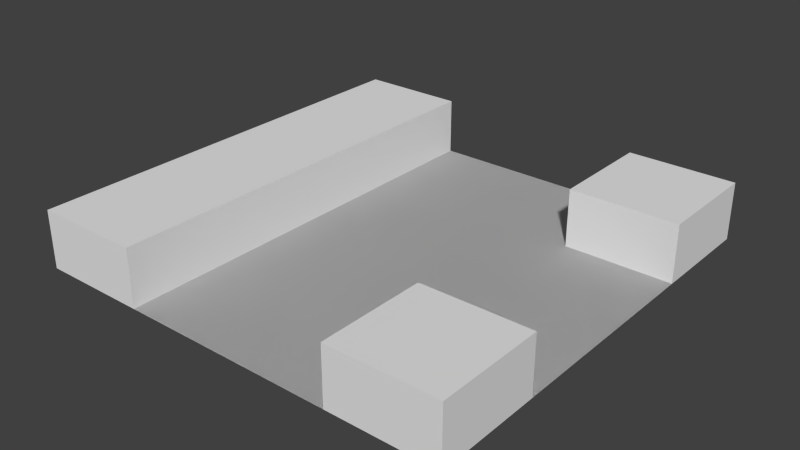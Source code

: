 # Source: NES.blend  (saved by Blender 2.63.0; exported with 4.5.12 LTS)
import bpy
from mathutils import Matrix  # noqa: F401  (used for matrix-valued properties, if any)

bpy.ops.wm.read_factory_settings(use_empty=True)
scene = bpy.context.scene
scene.name = 'Scene'

# ---- collections
col_collection_1 = bpy.data.collections.new('Collection 1'); scene.collection.children.link(col_collection_1)

# ---- world
world_world = bpy.data.worlds.new('World'); scene.world = world_world
world_world.color = (0.05088, 0.05088, 0.05088)
world_world.use_sun_shadow = False
world_world.sun_shadow_jitter_overblur = 0.0
world_world.cycles.sampling_method = 'MANUAL'
world_world.cycles.sample_map_resolution = 256

# ---- meshes
me_cube = bpy.data.meshes.new('Cube')
me_cube.from_pydata([(-1.0, -1.0, 1.0), (-1.0, -1.0, -1.0), (1.0, -1.0, -1.0), (1.0, -1.0, 1.0), (-1.0, 1.0, 1.0), (-1.0, 1.0, -1.0), (1.0, 1.0, -1.0), (1.0, 1.0, 1.0), (-1.0, 1.0, -6.557e-07), (-1.0, -6.557e-07, -1.0), (-1.0, -1.0, 6.557e-07), (-1.0, 6.557e-07, 1.0), (1.0, -6.557e-07, -1.0), (0.0, -1.0, -1.0), (1.0, 5.96e-07, 1.0), (1.0, -1.0, 5.96e-07), (0.0, -1.0, 1.0), (-1.0, 1.0, -0.5), (-1.0, -0.95, -1.0), (-1.0, -1.0, 0.5), (-1.0, 0.5, 1.0), (0.5, 1.0, -1.0), (1.0, -0.95, -1.0), (-0.5, -1.0, -1.0), (1.0, 1.0, 0.5), (1.0, -0.95, 1.0), (1.0, -1.0, -0.5), (-0.5, 1.0, 1.0), (0.5, -1.0, 1.0), (-1.0, 1.0, 0.5), (-1.0, 0.5, -1.0), (-1.0, -1.0, -0.5), (-1.0, -0.95, 1.0), (-0.5, 1.0, -1.0), (1.0, 0.5, -1.0), (0.5, -1.0, -1.0), (1.0, 1.0, -0.5), (1.0, 0.5, 1.0), (1.0, -1.0, 0.5), (0.5, 1.0, 1.0), (-0.5, -1.0, 1.0), (-1.0, 3.278e-07, 0.5), (-1.0, -3.278e-07, -0.5), (-0.5, -6.557e-07, -1.0), (0.5, -6.557e-07, -1.0), (1.0, -3.278e-07, -0.5), (1.0, 2.98e-07, 0.5), (0.5, 5.96e-07, 1.0), (-0.5, 6.258e-07, 1.0), (0.5, -1.0, 6.109e-07), (-0.5, -1.0, 6.407e-07), (0.0, -1.0, 0.5), (0.0, -1.0, -0.5), (-0.5, 1.0, -6.407e-07), (-1.0, -0.95, -0.5), (0.5, -0.95, -1.0), (1.0, -0.95, 0.5), (-0.5, -0.95, 1.0), (0.5, -1.0, -0.5), (-0.5, 1.0, -0.5), (-1.0, -0.95, 0.5), (-1.0, 0.5, 0.5), (-1.0, 0.5, -0.5), (-0.5, -0.95, -1.0), (-0.5, 0.5, -1.0), (0.5, 0.5, -1.0), (1.0, -0.95, -0.5), (1.0, 0.5, -0.5), (1.0, 0.5, 0.5), (0.5, -0.95, 1.0), (0.5, 0.5, 1.0), (-0.5, 0.5, 1.0), (0.5, -1.0, 0.5), (-0.5, -1.0, 0.5), (-0.5, -1.0, -0.5), (-0.5, 1.0, 0.5), (0.5, 1.0, 0.5), (0.5, 1.0, -0.5), (-2.526e-16, -1.0, -1.0), (1.0, -1.0, -5.738e-07), (-2.526e-16, -1.0, 1.0), (0.5, -1.0, -1.0), (1.0, -1.0, 0.5), (-0.5, -1.0, 1.0), (-0.5, -1.0, -1.0), (1.0, -1.0, -0.5), (0.5, -1.0, 1.0), (-0.5, -1.0, -6.185e-07), (0.5, -1.0, -5.887e-07), (-2.526e-16, -1.0, 0.5), (-2.526e-16, -1.0, -0.5), (-0.5, -1.0, -0.5), (-0.5, -1.0, 0.5), (0.5, -1.0, 0.5), (0.5, -1.0, -0.5)], [], [(60, 19, 0, 32, 11, 20, 4, 29, 61, 41), (58, 35, 2, 26), (59, 33, 5, 17), (63, 23, 1, 18, 9, 30, 5, 33, 64, 43), (19, 10, 31, 74, 50, 73), (76, 24, 82, 93), (9, 18, 1, 31, 54, 42, 62, 17, 5, 30), (14, 25, 3, 38, 56, 46, 68, 24, 7, 37), (66, 26, 2, 22, 12, 34, 6, 36, 67, 45), (12, 22, 2, 35, 55, 44, 65, 21, 6, 34), (11, 32, 0, 40, 57, 48, 71, 27, 4, 20), (69, 28, 3, 25, 14, 37, 7, 39, 70, 47), (81, 94, 77, 21), (72, 49, 58, 26, 15, 38), (13, 35, 58, 52, 74, 23), (51, 72, 28, 16, 40, 73), (28, 72, 38, 3), (73, 50, 74, 52, 58, 49, 72, 51), (0, 19, 73, 40), (75, 53, 59, 17, 8, 29), (31, 1, 23, 74), (27, 75, 29, 4), (7, 24, 76, 39), (36, 6, 21, 77), (54, 31, 10, 19, 60, 41, 61, 29, 8, 17, 62, 42), (78, 84, 91, 90, 94, 81), (82, 79, 85, 94, 88, 93), (89, 92, 83, 80, 86, 93), (93, 88, 94, 90, 91, 87, 92, 89), (59, 53, 87, 91), (93, 86, 39, 76), (33, 59, 91, 84), (75, 27, 83, 92), (94, 85, 36, 77), (53, 75, 92, 87)])
me_cube.use_remesh_preserve_volume = False
me_cube.use_remesh_preserve_attributes = False
me_cube.use_mirror_vertex_groups = False
me_cube.update()

# ---- objects
ob_cube = bpy.data.objects.new('Cube', me_cube)

# ---- transforms, parenting, visibility, modifiers, constraints
ob_cube.location = (0.0, 0.0, 0.0)
ob_cube.rotation_euler = (1.571, 0.0, 0.0)
ob_cube.scale = (15.0, 2.0, 15.0)
ob_cube.lineart.crease_threshold = 0.0

# ---- collection membership
col_collection_1.objects.link(ob_cube)

# ---- scene / render settings (as saved in the file)
scene.frame_start = 1; scene.frame_end = 250; scene.frame_set(1)
scene.render.engine = 'BLENDER_EEVEE_NEXT'
scene.render.image_settings.color_mode = 'RGB'
scene.render.image_settings.compression = 90
scene.render.resolution_percentage = 50
scene.render.dither_intensity = 0.0
scene.render.bake_margin = 2
scene.render.bake_bias = 0.0
scene.cycles.use_denoising = False
scene.cycles.samples = 10
scene.cycles.sampling_pattern = 'TABULATED_SOBOL'
scene.cycles.light_sampling_threshold = 0.0
scene.cycles.use_adaptive_sampling = False
scene.cycles.use_light_tree = False
scene.cycles.blur_glossy = 0.0
scene.cycles.volume_bounces = 1
scene.cycles.pixel_filter_type = 'GAUSSIAN'
scene.cycles.sample_clamp_indirect = 0.0
scene.view_settings.view_transform = 'Standard'
bpy.context.view_layer.update()

# ---- added for rendering (the .blend has no active camera and no usable light): camera, sun
cam_auto = bpy.data.cameras.new('AutoCamera')
cam_auto.lens = 50.0
cam_auto.sensor_width = 36.0
cam_auto.clip_end = 1000.0
ob_auto_camera = bpy.data.objects.new('AutoCamera', cam_auto)
scene.collection.objects.link(ob_auto_camera)
ob_auto_camera.location = (39.428, -47.3137, 31.5424)
ob_auto_camera.rotation_euler = (1.09748, -7.21219e-08, 0.694738)
scene.camera = ob_auto_camera
light_auto_sun = bpy.data.lights.new('AutoSun', 'SUN')
light_auto_sun.energy = 3.0
light_auto_sun.angle = 0.0523599
ob_auto_sun = bpy.data.objects.new('AutoSun', light_auto_sun)
scene.collection.objects.link(ob_auto_sun)
ob_auto_sun.rotation_euler = (0.872665, 0.174533, 0.523599)
bpy.context.view_layer.update()
